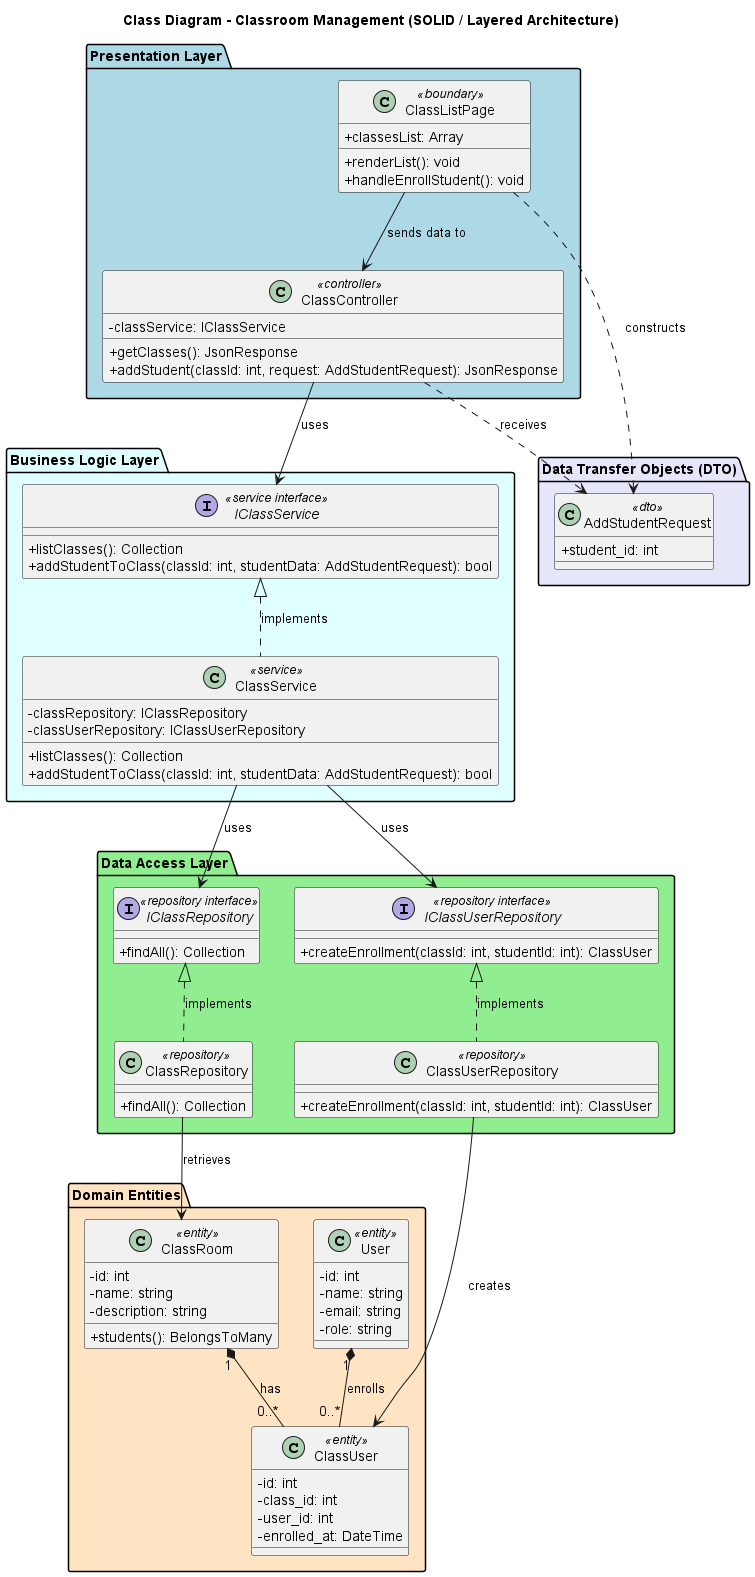

The diagram above was rendered by PlantUML. Its source (embedded in the PNG):
@startuml classroom_management_class_diagram
skinparam componentStyle rectangle
skinparam classAttributeIconSize 0

title Class Diagram - Classroom Management (SOLID / Layered Architecture)

' ==================== LAYER 1: PRESENTATION LAYER ====================
package "Presentation Layer" #LightBlue {
    class ClassListPage <<boundary>> {
        +classesList: Array
        +renderList(): void
        +handleEnrollStudent(): void
    }

    class ClassController <<controller>> {
        -classService: IClassService
        +getClasses(): JsonResponse
        +addStudent(classId: int, request: AddStudentRequest): JsonResponse
    }
}

' ==================== LAYER 2: BUSINESS LOGIC LAYER ====================
package "Business Logic Layer" #LightCyan {
    interface IClassService <<service interface>> {
        +listClasses(): Collection
        +addStudentToClass(classId: int, studentData: AddStudentRequest): bool
    }

    class ClassService <<service>> {
        -classRepository: IClassRepository
        -classUserRepository: IClassUserRepository
        +listClasses(): Collection
        +addStudentToClass(classId: int, studentData: AddStudentRequest): bool
    }
}

' ==================== LAYER 3: DATA ACCESS LAYER ====================
package "Data Access Layer" #LightGreen {
    interface IClassRepository <<repository interface>> {
        +findAll(): Collection
    }

    class ClassRepository <<repository>> {
        +findAll(): Collection
    }

    interface IClassUserRepository <<repository interface>> {
        +createEnrollment(classId: int, studentId: int): ClassUser
    }

    class ClassUserRepository <<repository>> {
        +createEnrollment(classId: int, studentId: int): ClassUser
    }
}

' ==================== LAYER 4: DATA TRANSFER OBJECTS (DTO) ====================
package "Data Transfer Objects (DTO)" #Lavender {
    class AddStudentRequest <<dto>> {
        +student_id: int
    }
}

' ==================== LAYER 5: DOMAIN ENTITIES ====================
package "Domain Entities" #Bisque {
    class ClassRoom <<entity>> {
        -id: int
        -name: string
        -description: string
        +students(): BelongsToMany
    }

    class User <<entity>> {
        -id: int
        -name: string
        -email: string
        -role: string
    }

    class ClassUser <<entity>> {
        -id: int
        -class_id: int
        -user_id: int
        -enrolled_at: DateTime
    }
}

' ==================== RELATIONSHIPS & DEPENDENCIES ====================
' UI to Controller & DTO
ClassListPage ..> AddStudentRequest : constructs
ClassListPage --> ClassController : sends data to

' Controller to Service & DTOs
ClassController --> IClassService : uses
ClassController ..> AddStudentRequest : receives

' Service implements Interface & depends on Repositories
ClassService .up.|> IClassService : implements
ClassService --> IClassRepository : uses
ClassService --> IClassUserRepository : uses

' Repositories implement Interfaces & interact with Entities
ClassRepository .up.|> IClassRepository : implements
ClassRepository --> ClassRoom : retrieves

ClassUserRepository .up.|> IClassUserRepository : implements
ClassUserRepository --> ClassUser : creates

' Entity Relationships (Many-to-Many Breakdown)
ClassRoom "1" *-- "0..*" ClassUser : has
User "1" *-- "0..*" ClassUser : enrolls

@enduml